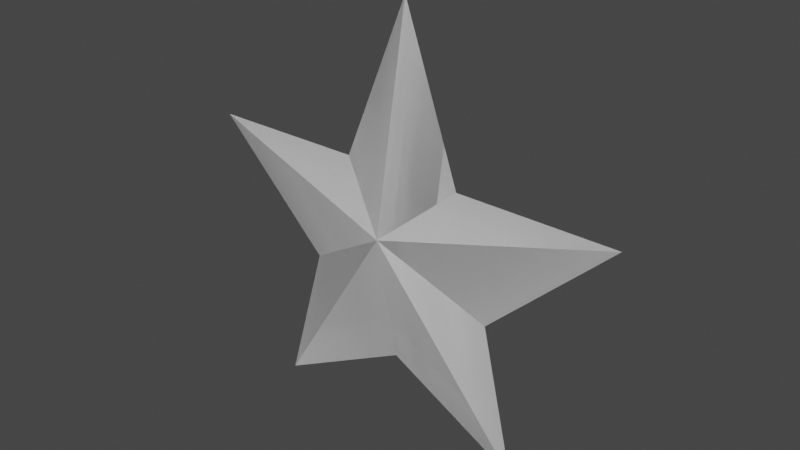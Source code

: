 # Source: star.blend  (saved by Blender 3.0.42; exported with 4.5.12 LTS)
import bpy
from mathutils import Matrix  # noqa: F401  (used for matrix-valued properties, if any)

bpy.ops.wm.read_factory_settings(use_empty=True)
scene = bpy.context.scene
scene.name = 'Scene'

# ---- collections
col_collection = bpy.data.collections.new('Collection'); scene.collection.children.link(col_collection)

# ---- materials (node trees are filled in below, after node groups)
mat_initialshadinggroup = bpy.data.materials.new('initialShadingGroup')
mat_initialshadinggroup.use_transparent_shadow = False

# ---- material node trees
mat_initialshadinggroup.use_nodes = True; mat_initialshadinggroup.node_tree.nodes.clear()
_N = mat_initialshadinggroup.node_tree.nodes; _L = mat_initialshadinggroup.node_tree.links
n0 = _N.new('ShaderNodeBsdfPrincipled'); n0.name = 'Principled BSDF'; n0.location = (10, 300)
n0.distribution = 'GGX'
n0.subsurface_method = 'RANDOM_WALK_SKIN'
n0.inputs[3].default_value = 1.45
n0.inputs[27].default_value = (0.0, 0.0, 0.0, 1.0)
n0.inputs[28].default_value = 1.0
n1 = _N.new('ShaderNodeOutputMaterial'); n1.name = 'Material Output'; n1.location = (300, 300)
_L.new(n0.outputs[0], n1.inputs[0])
n1.is_active_output = True

# ---- world
world_world = bpy.data.worlds.new('World'); scene.world = world_world
world_world.use_nodes = True; world_world.node_tree.nodes.clear()
_N = world_world.node_tree.nodes; _L = world_world.node_tree.links
n0 = _N.new('ShaderNodeOutputWorld'); n0.name = 'World Output'; n0.location = (300, 300)
n1 = _N.new('ShaderNodeBackground'); n1.name = 'Background'; n1.location = (10, 300)
n1.inputs[0].default_value = (0.05088, 0.05088, 0.05088, 1.0)
_L.new(n1.outputs[0], n0.inputs[0])
n0.is_active_output = True
world_world.color = (0.05088, 0.05088, 0.05088)
world_world.use_sun_shadow = False
world_world.sun_shadow_jitter_overblur = 0.0

# ---- meshes
me_estrellica = bpy.data.meshes.new('estrellica')
me_estrellica.from_pydata([(7.89, 1.15, -2.174), (0.03376, 0.0, -0.3147), (2.213, 1.15, -2.23), (0.06802, 1.15, -7.924), (-2.151, 1.15, -2.255), (-7.817, 1.15, -2.262), (-3.523, 1.15, 1.888), (-4.869, 1.15, 6.988), (-0.006854, 1.15, 4.473), (4.838, 1.15, 7.042), (3.538, 1.15, 1.928), (0.03567, 2.27, -0.3128), (7.89, 1.15, -2.174), (0.03376, 0.0, -0.3147), (2.213, 1.15, -2.23), (0.06802, 1.15, -7.924), (-2.151, 1.15, -2.255), (-7.817, 1.15, -2.262), (-3.523, 1.15, 1.888), (-4.869, 1.15, 6.988), (-0.006854, 1.15, 4.473), (4.838, 1.15, 7.042), (3.538, 1.15, 1.928), (0.03567, 2.27, -0.3128), (7.89, 1.15, -2.174), (0.03376, 0.0, -0.3147), (2.213, 1.15, -2.23), (0.06802, 1.15, -7.924), (-2.151, 1.15, -2.255), (-7.817, 1.15, -2.262), (-3.523, 1.15, 1.888), (-4.869, 1.15, 6.988), (-0.006854, 1.15, 4.473), (4.838, 1.15, 7.042), (3.538, 1.15, 1.928), (0.03567, 2.27, -0.3128)], [], [(0, 1, 2), (2, 1, 3), (3, 1, 4), (4, 1, 5), (5, 1, 6), (6, 1, 7), (7, 1, 8), (8, 1, 9), (9, 1, 10), (10, 1, 0), (0, 11, 10), (10, 11, 9), (9, 11, 8), (8, 11, 7), (7, 11, 6), (6, 11, 5), (5, 11, 4), (4, 11, 3), (3, 11, 2), (2, 11, 0), (12, 13, 14), (14, 13, 15), (15, 13, 16), (16, 13, 17), (17, 13, 18), (18, 13, 19), (19, 13, 20), (20, 13, 21), (21, 13, 22), (22, 13, 12), (12, 23, 22), (22, 23, 21), (21, 23, 20), (20, 23, 19), (19, 23, 18), (18, 23, 17), (17, 23, 16), (16, 23, 15), (15, 23, 14), (14, 23, 12), (24, 25, 26), (26, 25, 27), (27, 25, 28), (28, 25, 29), (29, 25, 30), (30, 25, 31), (31, 25, 32), (32, 25, 33), (33, 25, 34), (34, 25, 24), (24, 35, 34), (34, 35, 33), (33, 35, 32), (32, 35, 31), (31, 35, 30), (30, 35, 29), (29, 35, 28), (28, 35, 27), (27, 35, 26), (26, 35, 24)])
me_estrellica.polygons.foreach_set('use_smooth', [True] * 60)
_k = set([(0, 1), (0, 2), (0, 10), (0, 11), (1, 2), (1, 3), (1, 4), (1, 5), (1, 6), (1, 7), (1, 8), (1, 9), (1, 10), (2, 3), (2, 11), (3, 4), (3, 11), (4, 5), (4, 11), (5, 6), (5, 11), (6, 7), (6, 11), (7, 8), (7, 11), (8, 9), (8, 11), (9, 10), (9, 11), (10, 11), (12, 13), (12, 14), (12, 22), (12, 23), (13, 14), (13, 15), (13, 16), (13, 17), (13, 18), (13, 19), (13, 20), (13, 21), (13, 22), (14, 15), (14, 23), (15, 16), (15, 23), (16, 17), (16, 23), (17, 18), (17, 23), (18, 19), (18, 23), (19, 20), (19, 23), (20, 21), (20, 23), (21, 22), (21, 23), (22, 23), (24, 25), (24, 26), (24, 34), (24, 35), (25, 26), (25, 27), (25, 28), (25, 29), (25, 30), (25, 31), (25, 32), (25, 33), (25, 34), (26, 27), (26, 35), (27, 28), (27, 35), (28, 29), (28, 35), (29, 30), (29, 35), (30, 31), (30, 35), (31, 32), (31, 35), (32, 33), (32, 35), (33, 34), (33, 35), (34, 35)])
me_estrellica.attributes.new('sharp_edge', 'BOOLEAN', 'EDGE').data.foreach_set('value', [ (min(e.vertices), max(e.vertices)) in _k for e in me_estrellica.edges])
_uv = me_estrellica.uv_layers.new(name='UVMap')
_uv.uv.foreach_set('vector', [0.375, 0.3125, 0.5, 0.6884, 0.4, 0.3125, 0.4, 0.3125, 0.5, 0.6884, 0.425, 0.3125, 0.425, 0.3125, 0.5, 0.6884, 0.45, 0.3125, 0.45, 0.3125, 0.5, 0.6884, 0.475, 0.3125, 0.475, 0.3125, 0.5, 0.6884, 0.5, 0.3125, 0.5, 0.3125, 0.5, 0.6884, 0.525, 0.3125, 0.525, 0.3125, 0.5, 0.6884, 0.55, 0.3125, 0.55, 0.3125, 0.5, 0.6884, 0.575, 0.3125, 0.575, 0.3125, 0.5, 0.6884, 0.6, 0.3125, 0.6, 0.3125, 0.5, 0.6884, 0.625, 0.3125, 0.6264, 0.06441, 0.5, 0.1562, 0.6562, 0.1562, 0.6562, 0.1562, 0.5, 0.1562, 0.6264, 0.2481, 0.6264, 0.2481, 0.5, 0.1562, 0.5483, 0.3049, 0.5483, 0.3049, 0.5, 0.1562, 0.4517, 0.3049, 0.4517, 0.3049, 0.5, 0.1562, 0.3736, 0.2481, 0.3736, 0.2481, 0.5, 0.1562, 0.3438, 0.1562, 0.3438, 0.1562, 0.5, 0.1562, 0.3736, 0.06441, 0.3736, 0.06441, 0.5, 0.1562, 0.4517, 0.007647, 0.4517, 0.007647, 0.5, 0.1562, 0.5483, 0.007647, 0.5483, 0.007647, 0.5, 0.1562, 0.6264, 0.06441, 0.375, 0.3125, 0.5, 0.6884, 0.4, 0.3125, 0.4, 0.3125, 0.5, 0.6884, 0.425, 0.3125, 0.425, 0.3125, 0.5, 0.6884, 0.45, 0.3125, 0.45, 0.3125, 0.5, 0.6884, 0.475, 0.3125, 0.475, 0.3125, 0.5, 0.6884, 0.5, 0.3125, 0.5, 0.3125, 0.5, 0.6884, 0.525, 0.3125, 0.525, 0.3125, 0.5, 0.6884, 0.55, 0.3125, 0.55, 0.3125, 0.5, 0.6884, 0.575, 0.3125, 0.575, 0.3125, 0.5, 0.6884, 0.6, 0.3125, 0.6, 0.3125, 0.5, 0.6884, 0.625, 0.3125, 0.6264, 0.06441, 0.5, 0.1562, 0.6562, 0.1562, 0.6562, 0.1562, 0.5, 0.1562, 0.6264, 0.2481, 0.6264, 0.2481, 0.5, 0.1562, 0.5483, 0.3049, 0.5483, 0.3049, 0.5, 0.1562, 0.4517, 0.3049, 0.4517, 0.3049, 0.5, 0.1562, 0.3736, 0.2481, 0.3736, 0.2481, 0.5, 0.1562, 0.3438, 0.1562, 0.3438, 0.1562, 0.5, 0.1562, 0.3736, 0.06441, 0.3736, 0.06441, 0.5, 0.1562, 0.4517, 0.007647, 0.4517, 0.007647, 0.5, 0.1562, 0.5483, 0.007647, 0.5483, 0.007647, 0.5, 0.1562, 0.6264, 0.06441, 0.375, 0.3125, 0.5, 0.6884, 0.4, 0.3125, 0.4, 0.3125, 0.5, 0.6884, 0.425, 0.3125, 0.425, 0.3125, 0.5, 0.6884, 0.45, 0.3125, 0.45, 0.3125, 0.5, 0.6884, 0.475, 0.3125, 0.475, 0.3125, 0.5, 0.6884, 0.5, 0.3125, 0.5, 0.3125, 0.5, 0.6884, 0.525, 0.3125, 0.525, 0.3125, 0.5, 0.6884, 0.55, 0.3125, 0.55, 0.3125, 0.5, 0.6884, 0.575, 0.3125, 0.575, 0.3125, 0.5, 0.6884, 0.6, 0.3125, 0.6, 0.3125, 0.5, 0.6884, 0.625, 0.3125, 0.6264, 0.06441, 0.5, 0.1562, 0.6562, 0.1562, 0.6562, 0.1562, 0.5, 0.1562, 0.6264, 0.2481, 0.6264, 0.2481, 0.5, 0.1562, 0.5483, 0.3049, 0.5483, 0.3049, 0.5, 0.1562, 0.4517, 0.3049, 0.4517, 0.3049, 0.5, 0.1562, 0.3736, 0.2481, 0.3736, 0.2481, 0.5, 0.1562, 0.3438, 0.1562, 0.3438, 0.1562, 0.5, 0.1562, 0.3736, 0.06441, 0.3736, 0.06441, 0.5, 0.1562, 0.4517, 0.007647, 0.4517, 0.007647, 0.5, 0.1562, 0.5483, 0.007647, 0.5483, 0.007647, 0.5, 0.1562, 0.6264, 0.06441])
me_estrellica.materials.append(mat_initialshadinggroup)
me_estrellica.use_remesh_fix_poles = True
me_estrellica.use_remesh_preserve_attributes = False
me_estrellica.update()
me_estrellica.normals_split_custom_set([tuple(v) for v in zip(*[iter([0.005105, -0.8599, -0.5105, 0.005105, -0.8599, -0.5105, 0.005105, -0.8599, -0.5105, 0.3651, -0.9207, -0.1376, 0.3651, -0.9207, -0.1376, 0.3651, -0.9207, -0.1376, -0.3602, -0.9221, -0.141, -0.3602, -0.9221, -0.141, -0.3602, -0.9221, -0.141, 0.0006039, -0.8599, -0.5105, 0.0006039, -0.8599, -0.5105, 0.0006039, -0.8599, -0.5105, -0.1896, -0.9621, 0.1962, -0.1896, -0.9621, 0.1962, -0.1896, -0.9621, 0.1962, -0.359, -0.9285, -0.09477, -0.359, -0.9285, -0.09477, -0.359, -0.9285, -0.09477, 0.1204, -0.965, 0.2329, 0.1204, -0.965, 0.2329, 0.1204, -0.965, 0.2329, -0.1224, -0.9653, 0.2309, -0.1224, -0.9653, 0.2309, -0.1224, -0.9653, 0.2309, 0.3634, -0.927, -0.09237, 0.3634, -0.927, -0.09237, 0.3634, -0.927, -0.09237, 0.188, -0.9617, 0.1995, 0.188, -0.9617, 0.1995, 0.188, -0.9617, 0.1995, 0.1834, 0.9636, 0.1946, 0.1834, 0.9636, 0.1946, 0.1834, 0.9636, 0.1946, 0.3551, 0.9305, -0.09025, 0.3551, 0.9305, -0.09025, 0.3551, 0.9305, -0.09025, -0.1193, 0.967, 0.2251, -0.1193, 0.967, 0.2251, -0.1193, 0.967, 0.2251, 0.1175, 0.9668, 0.2271, 0.1175, 0.9668, 0.2271, 0.1175, 0.9668, 0.2271, -0.3503, 0.9321, -0.09248, -0.3503, 0.9321, -0.09248, -0.3503, 0.9321, -0.09248, -0.1849, 0.964, 0.1913, -0.1849, 0.964, 0.1913, -0.1849, 0.964, 0.1913, 0.000591, 0.8661, -0.4998, 0.000591, 0.8661, -0.4998, 0.000591, 0.8661, -0.4998, -0.3516, 0.926, -0.1377, -0.3516, 0.926, -0.1377, -0.3516, 0.926, -0.1377, 0.3568, 0.9244, -0.1344, 0.3568, 0.9244, -0.1344, 0.3568, 0.9244, -0.1344, 0.004998, 0.8661, -0.4998, 0.004998, 0.8661, -0.4998, 0.004998, 0.8661, -0.4998, 0.005105, -0.8599, -0.5105, 0.005105, -0.8599, -0.5105, 0.005105, -0.8599, -0.5105, 0.3651, -0.9207, -0.1376, 0.3651, -0.9207, -0.1376, 0.3651, -0.9207, -0.1376, -0.3602, -0.9221, -0.141, -0.3602, -0.9221, -0.141, -0.3602, -0.9221, -0.141, 0.0006039, -0.8599, -0.5105, 0.0006039, -0.8599, -0.5105, 0.0006039, -0.8599, -0.5105, -0.1896, -0.9621, 0.1962, -0.1896, -0.9621, 0.1962, -0.1896, -0.9621, 0.1962, -0.359, -0.9285, -0.09477, -0.359, -0.9285, -0.09477, -0.359, -0.9285, -0.09477, 0.1204, -0.965, 0.2329, 0.1204, -0.965, 0.2329, 0.1204, -0.965, 0.2329, -0.1224, -0.9653, 0.2309, -0.1224, -0.9653, 0.2309, -0.1224, -0.9653, 0.2309, 0.3634, -0.927, -0.09237, 0.3634, -0.927, -0.09237, 0.3634, -0.927, -0.09237, 0.188, -0.9617, 0.1995, 0.188, -0.9617, 0.1995, 0.188, -0.9617, 0.1995, 0.1834, 0.9636, 0.1946, 0.1834, 0.9636, 0.1946, 0.1834, 0.9636, 0.1946, 0.3551, 0.9305, -0.09025, 0.3551, 0.9305, -0.09025, 0.3551, 0.9305, -0.09025, -0.1193, 0.967, 0.2251, -0.1193, 0.967, 0.2251, -0.1193, 0.967, 0.2251, 0.1175, 0.9668, 0.2271, 0.1175, 0.9668, 0.2271, 0.1175, 0.9668, 0.2271, -0.3503, 0.9321, -0.09248, -0.3503, 0.9321, -0.09248, -0.3503, 0.9321, -0.09248, -0.1849, 0.964, 0.1913, -0.1849, 0.964, 0.1913, -0.1849, 0.964, 0.1913, 0.000591, 0.8661, -0.4998, 0.000591, 0.8661, -0.4998, 0.000591, 0.8661, -0.4998, -0.3516, 0.926, -0.1377, -0.3516, 0.926, -0.1377, -0.3516, 0.926, -0.1377, 0.3568, 0.9244, -0.1344, 0.3568, 0.9244, -0.1344, 0.3568, 0.9244, -0.1344, 0.004998, 0.8661, -0.4998, 0.004998, 0.8661, -0.4998, 0.004998, 0.8661, -0.4998, 0.005105, -0.8599, -0.5105, 0.005105, -0.8599, -0.5105, 0.005105, -0.8599, -0.5105, 0.3651, -0.9207, -0.1376, 0.3651, -0.9207, -0.1376, 0.3651, -0.9207, -0.1376, -0.3602, -0.9221, -0.141, -0.3602, -0.9221, -0.141, -0.3602, -0.9221, -0.141, 0.0006039, -0.8599, -0.5105, 0.0006039, -0.8599, -0.5105, 0.0006039, -0.8599, -0.5105, -0.1896, -0.9621, 0.1962, -0.1896, -0.9621, 0.1962, -0.1896, -0.9621, 0.1962, -0.359, -0.9285, -0.09477, -0.359, -0.9285, -0.09477, -0.359, -0.9285, -0.09477, 0.1204, -0.965, 0.2329, 0.1204, -0.965, 0.2329, 0.1204, -0.965, 0.2329, -0.1224, -0.9653, 0.2309, -0.1224, -0.9653, 0.2309, -0.1224, -0.9653, 0.2309, 0.3634, -0.927, -0.09237, 0.3634, -0.927, -0.09237, 0.3634, -0.927, -0.09237, 0.188, -0.9617, 0.1995, 0.188, -0.9617, 0.1995, 0.188, -0.9617, 0.1995, 0.1834, 0.9636, 0.1946, 0.1834, 0.9636, 0.1946, 0.1834, 0.9636, 0.1946, 0.3551, 0.9305, -0.09025, 0.3551, 0.9305, -0.09025, 0.3551, 0.9305, -0.09025, -0.1193, 0.967, 0.2251, -0.1193, 0.967, 0.2251, -0.1193, 0.967, 0.2251, 0.1175, 0.9668, 0.2271, 0.1175, 0.9668, 0.2271, 0.1175, 0.9668, 0.2271, -0.3503, 0.9321, -0.09248, -0.3503, 0.9321, -0.09248, -0.3503, 0.9321, -0.09248, -0.1849, 0.964, 0.1913, -0.1849, 0.964, 0.1913, -0.1849, 0.964, 0.1913, 0.000591, 0.8661, -0.4998, 0.000591, 0.8661, -0.4998, 0.000591, 0.8661, -0.4998, -0.3516, 0.926, -0.1377, -0.3516, 0.926, -0.1377, -0.3516, 0.926, -0.1377, 0.3568, 0.9244, -0.1344, 0.3568, 0.9244, -0.1344, 0.3568, 0.9244, -0.1344, 0.004998, 0.8661, -0.4998, 0.004998, 0.8661, -0.4998, 0.004998, 0.8661, -0.4998])] * 3)])

# ---- objects
ob_estrellica = bpy.data.objects.new('estrellica', me_estrellica)

# ---- transforms, parenting, visibility, modifiers, constraints
ob_estrellica.location = (0.0, 0.0, 3.335)
ob_estrellica.rotation_euler = (3.113, 2.22e-16, 2.157e-16)
ob_estrellica.scale = (0.3082, 0.3082, 0.3082)

# ---- collection membership
col_collection.objects.link(ob_estrellica)

# ---- scene / render settings (as saved in the file)
scene.frame_start = 1; scene.frame_end = 250; scene.frame_set(1)
scene.render.engine = 'BLENDER_EEVEE_NEXT'
scene.cycles.sampling_pattern = 'TABULATED_SOBOL'
scene.cycles.use_light_tree = False
scene.view_settings.view_transform = 'Filmic'
bpy.context.view_layer.update()

# ---- added for rendering (the .blend has no active camera and no usable light): camera, sun
cam_auto = bpy.data.cameras.new('AutoCamera')
cam_auto.lens = 50.0
cam_auto.sensor_width = 36.0
cam_auto.clip_end = 1000.0
ob_auto_camera = bpy.data.objects.new('AutoCamera', cam_auto)
scene.collection.objects.link(ob_auto_camera)
ob_auto_camera.location = (6.25623, -7.83984, 8.47727)
ob_auto_camera.rotation_euler = (1.09748, -7.21219e-08, 0.694738)
scene.camera = ob_auto_camera
light_auto_sun = bpy.data.lights.new('AutoSun', 'SUN')
light_auto_sun.energy = 3.0
light_auto_sun.angle = 0.0523599
ob_auto_sun = bpy.data.objects.new('AutoSun', light_auto_sun)
scene.collection.objects.link(ob_auto_sun)
ob_auto_sun.rotation_euler = (0.872665, 0.174533, 0.523599)
bpy.context.view_layer.update()
